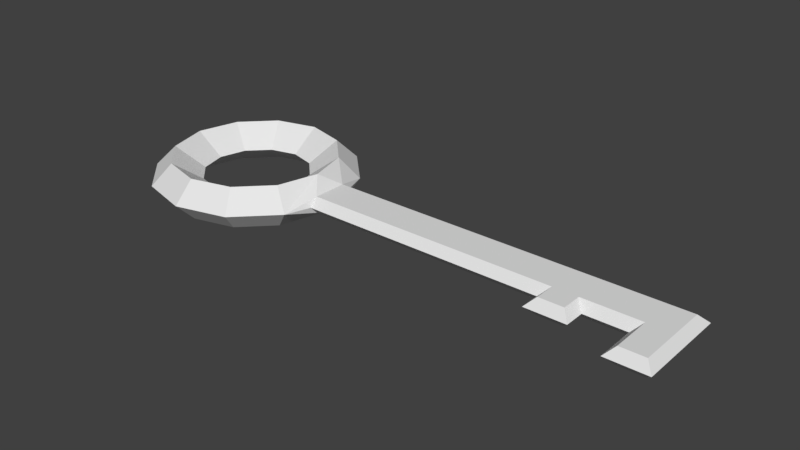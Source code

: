 # Source: Key.blend  (saved by Blender 2.79.0; exported with 4.5.12 LTS)
import bpy
from mathutils import Matrix  # noqa: F401  (used for matrix-valued properties, if any)

bpy.ops.wm.read_factory_settings(use_empty=True)
scene = bpy.context.scene
scene.name = 'Scene'

# ---- collections
col_collection_1 = bpy.data.collections.new('Collection 1'); scene.collection.children.link(col_collection_1)

# ---- world
world_world = bpy.data.worlds.new('World'); scene.world = world_world
world_world.color = (0.05088, 0.05088, 0.05088)
world_world.use_sun_shadow = False
world_world.sun_shadow_jitter_overblur = 0.0
world_world.cycles.sampling_method = 'MANUAL'

# ---- meshes
me_torus = bpy.data.meshes.new('Torus')
me_torus.from_pydata([(1.183, 0.2125, 0.1), (1.0, 0.0, 0.25), (0.866, 0.5, 0.25), (0.5, 0.866, 0.25), (7.55e-08, 1.0, 0.25), (5.583, 0.2125, 0.1), (-0.5, 0.866, 0.25), (-0.866, 0.5, 0.25), (5.283, -0.2125, 0.1), (-1.0, 8.742e-08, 0.25), (-0.866, -0.5, 0.25), (-0.5, -0.866, 0.25), (4.583, -0.2125, 0.1), (7.55e-08, -1.0, 0.25), (4.283, -0.2125, 0.1), (0.5, -0.866, 0.25), (0.866, -0.5, 0.25), (1.183, -0.2125, 0.1), (4.283, -0.4625, 0.1), (4.583, -0.4625, 0.1), (5.583, -0.7125, 0.1), (5.283, -0.7125, 0.1), (1.183, 0.2125, -0.1), (1.0, 0.0, -0.25), (0.6439, 0.0, 0.0), (1.083, 0.625, 0.0), (0.866, 0.5, -0.25), (0.5577, 0.322, 0.0), (0.625, 1.083, 0.0), (0.5, 0.866, -0.25), (0.322, 0.5577, 0.0), (9.437e-08, 1.25, 0.0), (7.55e-08, 1.0, -0.25), (5.014e-08, 0.6439, 0.0), (5.583, 0.2125, -0.1), (-0.625, 1.083, 0.0), (-0.5, 0.866, -0.25), (-0.322, 0.5577, 0.0), (-1.083, 0.625, 0.0), (-0.866, 0.5, -0.25), (-0.5577, 0.322, 0.0), (5.283, -0.2125, -0.1), (-1.25, 1.093e-07, 0.0), (-1.0, 8.742e-08, -0.25), (-0.6439, 4.742e-08, 0.0), (-1.083, -0.625, 0.0), (-0.866, -0.5, -0.25), (-0.5577, -0.322, 0.0), (-0.625, -1.083, 0.0), (-0.5, -0.866, -0.25), (-0.322, -0.5577, 0.0), (4.583, -0.2125, -0.1), (9.437e-08, -1.25, 0.0), (7.55e-08, -1.0, -0.25), (5.014e-08, -0.6439, 0.0), (4.283, -0.2125, -0.1), (0.625, -1.083, 0.0), (0.5, -0.866, -0.25), (0.322, -0.5577, 0.0), (1.083, -0.625, 0.0), (0.866, -0.5, -0.25), (0.5577, -0.322, 0.0), (1.183, -0.2125, -0.1), (4.283, -0.4625, -0.1), (4.583, -0.4625, -0.1), (5.583, -0.7125, -0.1), (5.283, -0.7125, -0.1), (1.183, 0.3125, 0.0), (5.683, 0.3125, 0.0), (5.183, -0.3125, 0.0), (4.683, -0.3125, 0.0), (4.183, -0.3125, 0.0), (1.183, -0.3125, 0.0), (4.183, -0.5625, 0.0), (4.683, -0.5625, 0.0), (5.683, -0.8125, 0.0), (5.183, -0.8125, 0.0)], [], [(1, 2, 27, 24), (25, 28, 3, 2), (2, 3, 30, 27), (28, 31, 4, 3), (3, 4, 33, 30), (31, 35, 6, 4), (4, 6, 37, 33), (35, 38, 7, 6), (6, 7, 40, 37), (38, 42, 9, 7), (7, 9, 44, 40), (42, 45, 10, 9), (9, 10, 47, 44), (45, 48, 11, 10), (10, 11, 50, 47), (48, 52, 13, 11), (11, 13, 54, 50), (52, 56, 15, 13), (13, 15, 58, 54), (56, 59, 16, 15), (15, 16, 61, 58), (16, 1, 24, 61), (59, 17, 1, 16), (2, 1, 0, 25), (17, 0, 1), (17, 72, 71, 14), (0, 67, 25), (20, 75, 68, 5), (12, 70, 69, 8), (21, 76, 75, 20), (14, 71, 73, 18), (19, 74, 70, 12), (8, 69, 76, 21), (18, 73, 74, 19), (17, 59, 72), (5, 68, 67, 0), (8, 21, 20, 5, 0, 17, 14, 18, 19, 12), (23, 24, 27, 26), (25, 26, 29, 28), (26, 27, 30, 29), (28, 29, 32, 31), (29, 30, 33, 32), (31, 32, 36, 35), (32, 33, 37, 36), (35, 36, 39, 38), (36, 37, 40, 39), (38, 39, 43, 42), (39, 40, 44, 43), (42, 43, 46, 45), (43, 44, 47, 46), (45, 46, 49, 48), (46, 47, 50, 49), (48, 49, 53, 52), (49, 50, 54, 53), (52, 53, 57, 56), (53, 54, 58, 57), (56, 57, 60, 59), (57, 58, 61, 60), (60, 61, 24, 23), (59, 60, 23, 62), (26, 25, 22, 23), (62, 23, 22), (62, 55, 71, 72), (22, 25, 67), (65, 34, 68, 75), (51, 41, 69, 70), (66, 65, 75, 76), (55, 63, 73, 71), (64, 51, 70, 74), (41, 66, 76, 69), (63, 64, 74, 73), (62, 72, 59), (34, 22, 67, 68), (41, 51, 64, 63, 55, 62, 22, 34, 65, 66)])
me_torus.use_remesh_preserve_volume = False
me_torus.use_remesh_preserve_attributes = False
me_torus.use_mirror_vertex_groups = False
me_torus.update()

# ---- objects
ob_key = bpy.data.objects.new('Key', me_torus)

# ---- transforms, parenting, visibility, modifiers, constraints
ob_key.location = (0.0, 0.0, 0.0)
ob_key.lineart.crease_threshold = 0.0

# ---- collection membership
col_collection_1.objects.link(ob_key)

# ---- scene / render settings (as saved in the file)
scene.frame_start = 1; scene.frame_end = 250; scene.frame_set(1)
scene.render.engine = 'BLENDER_EEVEE_NEXT'
scene.render.resolution_percentage = 50
scene.render.dither_intensity = 0.0
scene.cycles.use_denoising = False
scene.cycles.samples = 128
scene.cycles.sampling_pattern = 'TABULATED_SOBOL'
scene.cycles.use_adaptive_sampling = False
scene.cycles.use_light_tree = False
scene.cycles.blur_glossy = 0.0
scene.cycles.sample_clamp_indirect = 0.0
scene.view_settings.view_transform = 'Standard'
bpy.context.view_layer.update()

# ---- added for rendering (the .blend has no active camera and no usable light): camera, sun
cam_auto = bpy.data.cameras.new('AutoCamera')
cam_auto.lens = 50.0
cam_auto.sensor_width = 36.0
cam_auto.clip_end = 1000.0
ob_auto_camera = bpy.data.objects.new('AutoCamera', cam_auto)
scene.collection.objects.link(ob_auto_camera)
ob_auto_camera.location = (9.05041, -8.20098, 5.46732)
ob_auto_camera.rotation_euler = (1.09748, -7.21219e-08, 0.694738)
scene.camera = ob_auto_camera
light_auto_sun = bpy.data.lights.new('AutoSun', 'SUN')
light_auto_sun.energy = 3.0
light_auto_sun.angle = 0.0523599
ob_auto_sun = bpy.data.objects.new('AutoSun', light_auto_sun)
scene.collection.objects.link(ob_auto_sun)
ob_auto_sun.rotation_euler = (0.872665, 0.174533, 0.523599)
bpy.context.view_layer.update()
